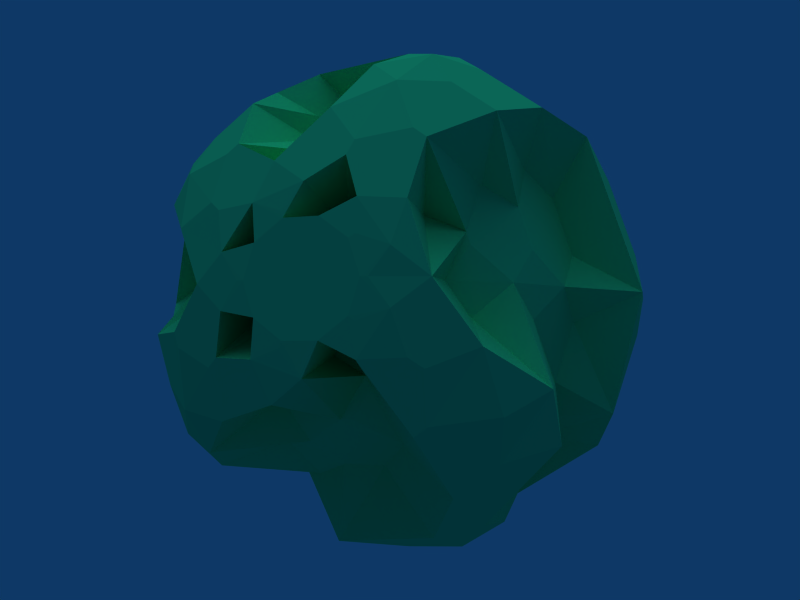 # Source: fractalbomb.blend  (saved by Blender 2.49.2; exported with 4.5.12 LTS)
import bpy
from mathutils import Matrix  # noqa: F401  (used for matrix-valued properties, if any)

bpy.ops.wm.read_factory_settings(use_empty=True)
scene = bpy.context.scene
scene.name = 'Scene'

# ---- collections
col_collection_10 = bpy.data.collections.new('Collection 10'); scene.collection.children.link(col_collection_10)

# ---- materials (node trees are filled in below, after node groups)
mat_material = bpy.data.materials.new('Material')
mat_material.alpha_threshold = 0.0
mat_material.diffuse_color = (0.1529, 0.8863, 0.5373, 1.0)
mat_material.roughness = 0.5
mat_material.specular_intensity = 0.0
mat_material.line_color = (0.0, 0.0, 0.0, 1.0)

# ---- material node trees

# ---- world
world_world = bpy.data.worlds.new('World'); scene.world = world_world
world_world.color = (0.05656, 0.2208, 0.4)
world_world.use_sun_shadow = False
world_world.sun_shadow_jitter_overblur = 0.0
world_world.cycles.sampling_method = 'MANUAL'
world_world.cycles.sample_map_resolution = 256

# ---- cameras
cam_camera = bpy.data.cameras.new('Camera')
cam_camera.passepartout_alpha = 0.2
cam_camera.clip_end = 100.0
cam_camera.lens = 35.0
cam_camera.show_passepartout = False
cam_camera.show_safe_areas = True
cam_camera.dof.focus_distance = 0.0
cam_camera.dof.aperture_fstop = 128.0

# ---- lights
light_lamp = bpy.data.lights.new('Lamp', 'SUN')
light_lamp.transmission_factor = 0.0
light_lamp.angle = 1.571
light_lamp.energy = 1.0
light_lamp.shadow_buffer_clip_start = 0.5
light_lamp.shadow_soft_size = 1.0
light_lamp.shadow_cascade_max_distance = 1000.0
light_lamp.cycles.use_multiple_importance_sampling = False

# ---- meshes
me_sphere = bpy.data.meshes.new('Sphere')
me_sphere.from_pydata([(0.2642, 1.07, 0.1054), (0.1991, 1.085, 0.01545), (0.1763, 1.089, 0.01545), (0.1396, 1.089, 0.1282), (0.1581, 1.085, 0.1416), (0.2636, 1.07, 0.1071), (0.5246, 0.9282, 0.162), (0.4328, 0.9993, 0.01545), (0.3777, 1.027, 0.01545), (0.3026, 1.027, 0.2466), (0.3472, 0.9993, 0.279), (0.5076, 0.9282, 0.2144), (0.7458, 0.707, 0.1621), (0.6828, 0.8176, 0.01545), (0.6812, 0.8193, 0.01545), (0.5481, 0.8193, 0.425), (0.5494, 0.8176, 0.426), (0.6866, 0.707, 0.3443), (0.8875, 0.4282, 0.1629), (0.8644, 0.5676, 0.01545), (0.8634, 0.5696, 0.01545), (0.6955, 0.5696, 0.5321), (0.6964, 0.5676, 0.5327), (0.8017, 0.4282, 0.427), (1.161, -0.07398, 0.1687), (1.19, 0.1114, -0.009792), (0.9597, 0.2751, 0.01545), (0.7735, 0.2751, 0.5887), (0.7736, 0.2737, 0.5888), (1.048, -0.07398, 0.517), (0.8875, -0.1898, 0.1629), (1.19, -0.261, -0.009792), (1.19, -0.2594, -0.009792), (0.9662, -0.2594, 0.6783), (0.966, -0.261, 0.6781), (0.8017, -0.1898, 0.427), (0.7458, -0.4686, 0.1621), (0.8634, -0.3312, 0.01545), (0.8644, -0.3292, 0.01545), (0.6964, -0.3292, 0.5327), (0.6955, -0.3312, 0.5321), (0.6866, -0.4686, 0.3443), (0.5246, -0.6898, 0.162), (0.6812, -0.5808, 0.01545), (0.6828, -0.5792, 0.01545), (0.5494, -0.5792, 0.426), (0.5481, -0.5808, 0.425), (0.5076, -0.6898, 0.2144), (0.3549, -1.215, 0.09816), (0.4911, -1.164, -0.009792), (0.4328, -0.7608, 0.01545), (0.3472, -0.7608, 0.279), (0.401, -1.164, 0.2676), (0.3542, -1.215, 0.1002), (0.2054, -1.238, 0.1256), (0.2494, -1.238, -0.009792), (0.2768, -1.233, -0.009792), (0.2276, -1.233, 0.1416), (0.2273, -1.215, 0.2749), (0.1564, -0.8318, 0.2537), (0.05075, -0.8468, 0.2196), (0.0903, -1.238, 0.2092), (0.4402, -1.045, 0.5135), (0.3867, -1.045, 0.5523), (0.1854, -1.13, 0.502), (0.165, -1.164, 0.4391), (0.6549, -0.7793, 0.6696), (0.4688, -0.7793, 0.8048), (0.2781, -0.9121, 0.7873), (0.2775, -0.914, 0.7854), (0.7919, -0.4448, 0.7704), (0.5224, -0.4448, 0.9662), (0.3455, -0.6121, 0.9946), (0.3451, -0.6145, 0.9934), (0.8381, -0.07398, 0.8059), (0.42, 0.1192, 0.8746), (0.2859, -0.03529, 0.9432), (0.3808, -0.261, 1.103), (0.6284, 0.4282, 0.6656), (0.4038, 0.4282, 0.8288), (0.2858, 0.2751, 0.943), (0.2859, 0.2737, 0.9432), (0.5142, 0.707, 0.5816), (0.3591, 0.707, 0.6942), (0.256, 0.5696, 0.8514), (0.2564, 0.5676, 0.8524), (0.4402, 0.8968, 0.5135), (0.3867, 0.8968, 0.5523), (0.2775, 0.7661, 0.7854), (0.2781, 0.7641, 0.7873), (0.2273, 1.067, 0.2749), (0.2256, 1.067, 0.2762), (0.165, 1.016, 0.4391), (0.1854, 0.9821, 0.502), (0.0903, 1.09, 0.2092), (0.09876, 1.085, 0.2352), (-0.05201, 1.09, 0.2092), (-0.08194, 1.085, 0.2196), (-0.01649, 1.07, 0.3093), (0.02023, 1.067, 0.3429), (-0.1371, 1.027, 0.3895), (-0.1542, 0.9993, 0.4419), (-0.04312, 0.9282, 0.5745), (0.05218, 0.8968, 0.661), (-0.2309, 0.8193, 0.6781), (-0.2398, 0.7641, 0.7873), (-0.09584, 0.6314, 0.9135), (0.1341, 0.6314, 0.9135), (-0.3068, 0.4665, 0.9934), (-0.3072, 0.4641, 0.9946), (-0.1474, 0.2968, 1.076), (0.1857, 0.2968, 1.076), (-0.3425, 0.1131, 1.103), (-0.3426, 0.1114, 1.104), (-0.164, -0.07398, 1.131), (0.2022, -0.07398, 1.131), (-0.3426, -0.2594, 1.104), (-0.3425, -0.261, 1.103), (-0.1544, -0.1898, 0.92), (0.1857, -0.4448, 1.076), (-0.2875, -0.3292, 0.8524), (-0.2872, -0.3312, 0.8514), (-0.1114, -0.4686, 0.7849), (0.1341, -0.7793, 0.9135), (-0.2314, -0.5792, 0.6797), (-0.2309, -0.5808, 0.6781), (-0.04312, -0.6898, 0.5745), (0.05218, -1.045, 0.661), (-0.1542, -0.7608, 0.4419), (-0.1267, -1.164, 0.4391), (0.01807, -1.215, 0.3429), (0.02023, -1.215, 0.3429), (-0.06047, -1.233, 0.2352), (-0.05201, -1.238, 0.2092), (-0.1873, -1.215, 0.2762), (-0.189, -1.215, 0.2749), (-0.1893, -0.8468, 0.1416), (-0.1671, -1.238, 0.1256), (-0.3484, -1.045, 0.5523), (-0.4019, -1.045, 0.5135), (-0.4162, -1.13, 0.3065), (-0.3627, -1.164, 0.2676), (-0.4305, -0.7793, 0.8048), (-0.6166, -0.7793, 0.6696), (-0.6589, -0.9121, 0.4828), (-0.6573, -0.914, 0.4817), (-0.4841, -0.4448, 0.9662), (-0.7536, -0.4448, 0.7704), (-0.8352, -0.6121, 0.6109), (-0.8342, -0.6145, 0.6102), (-0.5035, -0.07398, 1.021), (-0.6981, 0.1192, 0.6952), (-0.8048, -0.03529, 0.5888), (-0.9277, -0.261, 0.6781), (-0.4841, 0.2968, 0.9662), (-0.6596, 0.4282, 0.6656), (-0.8046, 0.2751, 0.5887), (-0.8048, 0.2737, 0.5888), (-0.4305, 0.6314, 0.8048), (-0.5454, 0.707, 0.5816), (-0.7267, 0.5696, 0.5321), (-0.7276, 0.5676, 0.5327), (-0.3484, 0.8968, 0.5523), (-0.4019, 0.8968, 0.5135), (-0.6573, 0.7661, 0.4817), (-0.6589, 0.7641, 0.4828), (-0.1873, 1.067, 0.2762), (-0.189, 1.067, 0.2749), (-0.3627, 1.016, 0.2676), (-0.4162, 0.9821, 0.3065), (-0.1671, 1.09, 0.1256), (-0.1893, 1.085, 0.1416), (-0.2111, 1.09, -0.009792), (-0.2303, 1.085, 0.01545), (-0.2954, 1.07, 0.1054), (-0.3159, 1.067, 0.1002), (-0.4089, 1.027, 0.01545), (-0.464, 0.9993, 0.01545), (-0.5558, 0.9282, 0.162), (-0.6086, 0.8968, 0.2289), (-0.7124, 0.8193, 0.01545), (-0.8189, 0.7641, -0.009792), (-0.8945, 0.6314, 0.1662), (-0.8234, 0.6314, 0.3849), (-1.036, 0.4665, -0.009792), (-1.037, 0.4641, -0.009792), (-1.065, 0.2968, 0.1672), (-0.9617, 0.2968, 0.4841), (-1.151, 0.1131, -0.009792), (-1.151, 0.1114, -0.009792), (-1.123, -0.07398, 0.1687), (-1.01, -0.07398, 0.517), (-1.151, -0.2594, -0.009792), (-1.151, -0.261, -0.009792), (-0.9187, -0.1898, 0.1629), (-0.9617, -0.4448, 0.4841), (-0.8956, -0.3292, 0.01545), (-0.8946, -0.3312, 0.01545), (-0.777, -0.4686, 0.1621), (-0.8234, -0.7793, 0.3849), (-0.714, -0.5792, 0.01545), (-0.7124, -0.5808, 0.01545), (-0.5558, -0.6898, 0.162), (-0.6086, -1.045, 0.2289), (-0.464, -0.7608, 0.01545), (-0.4528, -1.164, -0.009792), (-0.3166, -1.215, 0.09816), (-0.3159, -1.215, 0.1002), (-0.2385, -1.233, -0.009792), (-0.2111, -1.238, -0.009792), (-0.3166, -1.215, -0.1177), (-0.2948, -0.8318, -0.07623), (-0.1893, -0.8468, -0.1108), (-0.1671, -1.238, -0.1451), (-0.629, -1.045, -0.1857), (-0.6086, -1.045, -0.2485), (-0.4162, -1.13, -0.3261), (-0.3627, -1.164, -0.2872), (-0.8945, -0.7793, -0.1858), (-0.8234, -0.7793, -0.4045), (-0.6589, -0.9121, -0.5024), (-0.6573, -0.914, -0.5012), (-1.065, -0.4448, -0.1868), (-0.9617, -0.4448, -0.5036), (-0.8352, -0.6121, -0.6305), (-0.8342, -0.6145, -0.6298), (-1.123, -0.07398, -0.1883), (-0.8729, 0.1192, -0.4236), (-0.8048, -0.03529, -0.558), (-0.9277, -0.261, -0.6977), (-1.065, 0.2968, -0.1868), (-0.8329, 0.4282, -0.3961), (-0.8046, 0.2751, -0.5578), (-0.8048, 0.2737, -0.558), (-0.8945, 0.6314, -0.1858), (-0.7177, 0.707, -0.3134), (-0.7267, 0.5696, -0.5012), (-0.7276, 0.5676, -0.5018), (-0.5558, 0.9282, -0.1311), (-0.5387, 0.9282, -0.1835), (-0.5793, 0.8193, -0.3941), (-0.5806, 0.8176, -0.3951), (-0.3166, 1.067, -0.1177), (-0.3159, 1.067, -0.1198), (-0.3627, 1.016, -0.2872), (-0.4162, 0.9821, -0.3261), (-0.1671, 1.09, -0.1451), (-0.1893, 1.085, -0.1612), (-0.05201, 1.09, -0.2288), (-0.06047, 1.085, -0.2548), (-0.1873, 1.067, -0.2957), (-0.189, 1.067, -0.2945), (-0.1267, 1.016, -0.4587), (-0.1471, 0.9821, -0.5215), (-0.3484, 0.8968, -0.5719), (-0.4019, 0.8968, -0.5331), (-0.2392, 0.7661, -0.805), (-0.2398, 0.7641, -0.8069), (-0.4305, 0.6314, -0.8243), (-0.6166, 0.6314, -0.6892), (-0.3068, 0.4665, -1.013), (-0.3072, 0.4641, -1.014), (-0.4349, 0.4282, -0.7979), (-0.6596, 0.4282, -0.6347), (-0.317, 0.2751, -0.9121), (-0.317, 0.2737, -0.9123), (-0.4512, 0.1192, -0.8437), (-0.6981, 0.1192, -0.6643), (-0.317, -0.03529, -0.9123), (-0.317, -0.03664, -0.9121), (-0.4349, -0.1898, -0.7979), (-0.7536, -0.4448, -0.79), (-0.2875, -0.3292, -0.8215), (-0.2872, -0.3312, -0.8205), (-0.3903, -0.4686, -0.6633), (-0.6166, -0.7793, -0.6892), (-0.2314, -0.5792, -0.6488), (-0.2309, -0.5808, -0.6472), (-0.3219, -0.6898, -0.453), (-0.4019, -1.045, -0.5331), (-0.1542, -0.7608, -0.411), (-0.1267, -1.164, -0.4587), (-0.1873, -1.215, -0.2957), (-0.189, -1.215, -0.2945), (-0.06047, -1.233, -0.2548), (-0.05201, -1.238, -0.2288), (0.01807, -1.215, -0.3625), (-0.01469, -0.8318, -0.2784), (0.05075, -0.8468, -0.1887), (0.0903, -1.238, -0.2288), (-0.04311, -0.6898, -0.5436), (0.01193, -0.6898, -0.5436), (0.123, -0.7608, -0.411), (0.1059, -0.7889, -0.3586), (-0.1114, -0.4686, -0.754), (0.08023, -0.4686, -0.754), (0.2002, -0.5792, -0.6488), (0.1997, -0.5808, -0.6472), (-0.1474, -0.4448, -1.095), (0.1857, -0.4448, -1.095), (0.3455, -0.6121, -1.014), (0.3451, -0.6145, -1.013), (-0.164, -0.07398, -1.151), (0.2022, -0.07398, -1.151), (0.3809, -0.2594, -1.123), (0.3808, -0.261, -1.123), (-0.1474, 0.2968, -1.095), (0.1857, 0.2968, -1.095), (0.3808, 0.1131, -1.123), (0.3809, 0.1114, -1.123), (-0.09584, 0.6314, -0.9331), (0.08023, 0.707, -0.754), (0.256, 0.5696, -0.8205), (0.3455, 0.4641, -1.014), (-0.01388, 0.8968, -0.6806), (0.01193, 0.9282, -0.5436), (0.1997, 0.8193, -0.6472), (0.2002, 0.8176, -0.6488), (0.01807, 1.067, -0.3625), (0.02023, 1.067, -0.3625), (0.165, 1.016, -0.4587), (0.1854, 0.9821, -0.5215), (0.0903, 1.09, -0.2288), (0.09876, 1.085, -0.2548), (0.2054, 1.09, -0.1451), (0.2276, 1.085, -0.1612), (0.2273, 1.067, -0.2945), (0.2256, 1.067, -0.2957), (0.401, 1.016, -0.2872), (0.4545, 0.9821, -0.3261), (0.4402, 0.8968, -0.5331), (0.3867, 0.8968, -0.5719), (0.6956, 0.7661, -0.5012), (0.6972, 0.7641, -0.5024), (0.6549, 0.6314, -0.6892), (0.4688, 0.6314, -0.8243), (0.8725, 0.4665, -0.6298), (0.8735, 0.4641, -0.6305), (0.7919, 0.2968, -0.79), (0.5224, 0.2968, -0.9858), (0.966, 0.1131, -0.6977), (0.9662, 0.1114, -0.6979), (0.6669, 0.1192, -0.6643), (0.5418, -0.07398, -1.041), (0.7736, -0.03529, -0.558), (0.7735, -0.03664, -0.5578), (0.6284, -0.1898, -0.6347), (0.5224, -0.4448, -0.9858), (0.6964, -0.3292, -0.5018), (0.8725, -0.6145, -0.6298), (0.6549, -0.7793, -0.6892), (0.4688, -0.7793, -0.8243), (0.6972, -0.9121, -0.5024), (0.6956, -0.914, -0.5012), (0.4402, -1.045, -0.5331), (0.3867, -1.045, -0.5719), (0.4545, -1.13, -0.3261), (0.401, -1.164, -0.2872), (0.2273, -1.215, -0.2945), (0.2256, -1.215, -0.2957), (0.2276, -1.233, -0.1612), (0.2054, -1.238, -0.1451), (0.3542, -1.215, -0.1198), (0.3549, -1.215, -0.1177), (0.6469, -1.045, -0.2485), (0.5246, -0.6898, -0.1311), (0.8617, -0.7793, -0.4045), (0.7458, -0.4686, -0.1312), (0.8017, -0.1898, -0.3961), (0.8875, -0.1898, -0.132), (1.048, -0.07398, -0.5366), (1.161, -0.07398, -0.1883), (1.0, 0.2968, -0.5036), (0.8875, 0.4282, -0.132), (0.8617, 0.6314, -0.4045), (0.7458, 0.707, -0.1312), (0.6469, 0.8968, -0.2485), (0.5246, 0.9282, -0.1311), (0.3542, 1.067, -0.1198), (0.2642, 1.07, -0.07451)], [], [(5, 0, 1, 4), (7, 10, 11, 6), (13, 16, 17, 12), (19, 22, 23, 18), (25, 28, 29, 24), (31, 34, 35, 30), (37, 40, 41, 36), (43, 46, 47, 42), (49, 52, 53, 48), (55, 53, 57, 54), (58, 61, 54, 57), (62, 58, 52, 51), (66, 62, 46, 45), (70, 66, 40, 39), (74, 70, 34, 33), (78, 74, 28, 27), (82, 78, 22, 21), (86, 82, 16, 15), (90, 86, 10, 9), (94, 90, 4, 3), (96, 99, 95, 94), (99, 103, 93, 92), (103, 107, 89, 88), (107, 111, 85, 84), (111, 115, 81, 80), (115, 119, 77, 76), (119, 123, 73, 72), (123, 127, 69, 68), (127, 131, 65, 64), (131, 133, 61, 60), (134, 137, 133, 132), (138, 134, 129, 128), (142, 138, 125, 124), (146, 142, 121, 120), (150, 146, 117, 116), (154, 150, 113, 112), (158, 154, 109, 108), (162, 158, 105, 104), (166, 162, 101, 100), (170, 166, 97, 96), (172, 175, 171, 170), (175, 179, 169, 168), (179, 183, 165, 164), (183, 187, 161, 160), (187, 191, 157, 156), (191, 195, 153, 152), (195, 199, 149, 148), (199, 203, 145, 144), (203, 207, 141, 140), (207, 209, 137, 136), (210, 213, 209, 208), (214, 210, 205, 204), (218, 214, 201, 200), (222, 218, 197, 196), (226, 222, 193, 192), (230, 226, 189, 188), (234, 230, 185, 184), (238, 234, 181, 180), (242, 238, 177, 176), (246, 242, 173, 172), (248, 251, 247, 246), (251, 255, 245, 244), (255, 259, 241, 240), (259, 263, 237, 236), (263, 267, 233, 232), (267, 271, 229, 228), (271, 275, 225, 224), (275, 279, 221, 220), (279, 283, 217, 216), (283, 285, 213, 212), (286, 289, 285, 284), (290, 286, 281, 280), (294, 290, 277, 276), (298, 294, 273, 272), (302, 298, 269, 268), (306, 302, 265, 264), (310, 306, 261, 260), (314, 310, 257, 256), (318, 314, 253, 252), (322, 318, 249, 248), (324, 327, 323, 322), (327, 331, 321, 320), (331, 335, 317, 316), (335, 339, 313, 312), (339, 343, 309, 308), (343, 347, 305, 304), (347, 351, 301, 300), (351, 355, 297, 296), (355, 359, 293, 292), (359, 361, 289, 288), (362, 55, 361, 360), (364, 362, 357, 356), (366, 364, 353, 352), (368, 366, 349, 348), (370, 368, 345, 344), (372, 370, 341, 340), (374, 372, 337, 336), (376, 374, 333, 332), (378, 376, 329, 328), (2, 378, 325, 324), (1, 0, 8, 379), (322, 3, 2, 324), (5, 4, 90, 9), (7, 6, 14, 377), (11, 10, 86, 15), (13, 12, 20, 375), (17, 16, 82, 21), (19, 18, 26, 373), (23, 22, 78, 27), (25, 24, 32, 371), (29, 28, 74, 33), (31, 30, 38, 369), (35, 34, 70, 39), (37, 36, 44, 367), (41, 40, 66, 45), (43, 42, 50, 365), (47, 46, 62, 51), (49, 48, 56, 363), (53, 52, 58, 57), (133, 55, 54, 61), (60, 59, 65, 131), (64, 63, 69, 127), (68, 67, 73, 123), (72, 71, 77, 119), (76, 75, 81, 115), (80, 79, 85, 111), (84, 83, 89, 107), (88, 87, 93, 103), (92, 91, 95, 99), (98, 97, 166, 100), (102, 101, 162, 104), (106, 105, 158, 108), (110, 109, 154, 112), (114, 113, 150, 116), (118, 117, 146, 120), (122, 121, 142, 124), (126, 125, 138, 128), (130, 129, 134, 132), (136, 135, 141, 207), (140, 139, 145, 203), (144, 143, 149, 199), (148, 147, 153, 195), (152, 151, 157, 191), (156, 155, 161, 187), (160, 159, 165, 183), (164, 163, 169, 179), (168, 167, 171, 175), (174, 173, 242, 176), (178, 177, 238, 180), (182, 181, 234, 184), (186, 185, 230, 188), (190, 189, 226, 192), (194, 193, 222, 196), (198, 197, 218, 200), (202, 201, 214, 204), (206, 205, 210, 208), (212, 211, 217, 283), (216, 215, 221, 279), (220, 219, 225, 275), (224, 223, 229, 271), (228, 227, 233, 267), (232, 231, 237, 263), (236, 235, 241, 259), (240, 239, 245, 255), (244, 243, 247, 251), (250, 249, 318, 252), (254, 253, 314, 256), (258, 257, 310, 260), (262, 261, 306, 264), (266, 265, 302, 268), (270, 269, 298, 272), (274, 273, 294, 276), (278, 277, 290, 280), (282, 281, 286, 284), (288, 287, 293, 359), (292, 291, 297, 355), (296, 295, 301, 351), (300, 299, 305, 347), (304, 303, 309, 343), (308, 307, 313, 339), (312, 311, 317, 335), (316, 315, 321, 331), (320, 319, 323, 327), (326, 325, 378, 328), (330, 329, 376, 332), (334, 333, 374, 336), (338, 337, 372, 340), (342, 341, 370, 344), (346, 345, 368, 348), (350, 349, 366, 352), (354, 353, 364, 356), (358, 357, 362, 360), (4, 1, 2, 3), (8, 0, 5, 7), (7, 5, 9, 10), (11, 13, 14, 6), (13, 11, 15, 16), (17, 19, 20, 12), (19, 17, 21, 22), (23, 25, 26, 18), (25, 23, 27, 28), (29, 31, 32, 24), (31, 29, 33, 34), (35, 37, 38, 30), (37, 35, 39, 40), (41, 43, 44, 36), (43, 41, 45, 46), (47, 49, 50, 42), (49, 47, 51, 52), (53, 55, 56, 48), (61, 58, 59, 60), (65, 62, 63, 64), (62, 65, 59, 58), (69, 66, 67, 68), (66, 69, 63, 62), (73, 70, 71, 72), (70, 73, 67, 66), (77, 74, 75, 76), (74, 77, 71, 70), (81, 78, 79, 80), (78, 81, 75, 74), (85, 82, 83, 84), (82, 85, 79, 78), (89, 86, 87, 88), (86, 89, 83, 82), (93, 90, 91, 92), (90, 93, 87, 86), (90, 94, 95, 91), (99, 96, 97, 98), (101, 99, 98, 100), (99, 101, 102, 103), (105, 103, 102, 104), (103, 105, 106, 107), (109, 107, 106, 108), (107, 109, 110, 111), (113, 111, 110, 112), (111, 113, 114, 115), (117, 115, 114, 116), (115, 117, 118, 119), (121, 119, 118, 120), (119, 121, 122, 123), (125, 123, 122, 124), (123, 125, 126, 127), (129, 127, 126, 128), (127, 129, 130, 131), (133, 131, 130, 132), (137, 134, 135, 136), (141, 138, 139, 140), (138, 141, 135, 134), (145, 142, 143, 144), (142, 145, 139, 138), (149, 146, 147, 148), (146, 149, 143, 142), (153, 150, 151, 152), (150, 153, 147, 146), (157, 154, 155, 156), (154, 157, 151, 150), (161, 158, 159, 160), (158, 161, 155, 154), (165, 162, 163, 164), (162, 165, 159, 158), (169, 166, 167, 168), (166, 169, 163, 162), (166, 170, 171, 167), (175, 172, 173, 174), (177, 175, 174, 176), (175, 177, 178, 179), (181, 179, 178, 180), (179, 181, 182, 183), (185, 183, 182, 184), (183, 185, 186, 187), (189, 187, 186, 188), (187, 189, 190, 191), (193, 191, 190, 192), (191, 193, 194, 195), (197, 195, 194, 196), (195, 197, 198, 199), (201, 199, 198, 200), (199, 201, 202, 203), (205, 203, 202, 204), (203, 205, 206, 207), (209, 207, 206, 208), (213, 210, 211, 212), (217, 214, 215, 216), (214, 217, 211, 210), (221, 218, 219, 220), (218, 221, 215, 214), (225, 222, 223, 224), (222, 225, 219, 218), (229, 226, 227, 228), (226, 229, 223, 222), (233, 230, 231, 232), (230, 233, 227, 226), (237, 234, 235, 236), (234, 237, 231, 230), (241, 238, 239, 240), (238, 241, 235, 234), (245, 242, 243, 244), (242, 245, 239, 238), (242, 246, 247, 243), (251, 248, 249, 250), (253, 251, 250, 252), (251, 253, 254, 255), (257, 255, 254, 256), (255, 257, 258, 259), (261, 259, 258, 260), (259, 261, 262, 263), (265, 263, 262, 264), (263, 265, 266, 267), (269, 267, 266, 268), (267, 269, 270, 271), (273, 271, 270, 272), (271, 273, 274, 275), (277, 275, 274, 276), (275, 277, 278, 279), (281, 279, 278, 280), (279, 281, 282, 283), (285, 283, 282, 284), (289, 286, 287, 288), (293, 290, 291, 292), (290, 293, 287, 286), (297, 294, 295, 296), (294, 297, 291, 290), (301, 298, 299, 300), (298, 301, 295, 294), (305, 302, 303, 304), (302, 305, 299, 298), (309, 306, 307, 308), (306, 309, 303, 302), (313, 310, 311, 312), (310, 313, 307, 306), (317, 314, 315, 316), (314, 317, 311, 310), (321, 318, 319, 320), (318, 321, 315, 314), (318, 322, 323, 319), (327, 324, 325, 326), (329, 327, 326, 328), (327, 329, 330, 331), (333, 331, 330, 332), (331, 333, 334, 335), (337, 335, 334, 336), (335, 337, 338, 339), (341, 339, 338, 340), (339, 341, 342, 343), (345, 343, 342, 344), (343, 345, 346, 347), (349, 347, 346, 348), (347, 349, 350, 351), (353, 351, 350, 352), (351, 353, 354, 355), (357, 355, 354, 356), (355, 357, 358, 359), (361, 359, 358, 360), (55, 362, 363, 56), (49, 364, 365, 50), (364, 49, 363, 362), (43, 366, 367, 44), (366, 43, 365, 364), (37, 368, 369, 38), (368, 37, 367, 366), (31, 370, 371, 32), (370, 31, 369, 368), (25, 372, 373, 26), (372, 25, 371, 370), (19, 374, 375, 20), (374, 19, 373, 372), (13, 376, 377, 14), (376, 13, 375, 374), (7, 378, 379, 8), (378, 7, 377, 376), (378, 2, 1, 379), (172, 322, 248, 246), (94, 172, 170, 96), (172, 94, 3, 322), (213, 133, 137, 209), (361, 213, 285, 289), (213, 361, 55, 133)])
me_sphere.materials.append(mat_material)
me_sphere.use_remesh_preserve_volume = False
me_sphere.use_remesh_preserve_attributes = False
me_sphere.use_mirror_vertex_groups = False
me_sphere.update()

# ---- objects
ob_lamp = bpy.data.objects.new('Lamp', light_lamp)
ob_sphere = bpy.data.objects.new('Sphere', me_sphere)
ob_camera = bpy.data.objects.new('Camera', cam_camera)

# ---- transforms, parenting, visibility, modifiers, constraints
ob_lamp.location = (0.0, -2.0, 3.0)
ob_lamp.lock_rotations_4d = False
ob_lamp.empty_display_type = 'ARROWS'
ob_lamp.lineart.crease_threshold = 0.0
ob_sphere.location = (0.0, 0.0, 0.0)
ob_sphere.scale = (0.8542, 0.8595, 0.8762)
ob_sphere.lock_rotations_4d = False
ob_sphere.empty_display_type = 'ARROWS'
ob_sphere.lineart.crease_threshold = 0.0
ob_camera.location = (1.033, -3.238, -0.2516)
ob_camera.lock_rotations_4d = False
ob_camera.empty_display_type = 'ARROWS'
ob_camera.lineart.crease_threshold = 0.0
_c = ob_camera.constraints.new('TRACK_TO'); _c.name = 'AutoTrack'
_c.target = ob_sphere

# ---- collection membership
col_collection_10.objects.link(ob_lamp)
col_collection_10.objects.link(ob_sphere)
col_collection_10.objects.link(ob_camera)

# ---- scene / render settings (as saved in the file)
scene.camera = ob_camera
scene.frame_start = 1; scene.frame_end = 40; scene.frame_set(1)
scene.render.engine = 'BLENDER_EEVEE_NEXT'
scene.render.image_settings.file_format = 'FFMPEG'
scene.render.image_settings.color_mode = 'RGB'
scene.render.image_settings.quality = 100
scene.render.image_settings.compression = 100
scene.render.image_settings.exr_codec = 'RLE'
scene.render.resolution_x = 800
scene.render.resolution_y = 600
scene.render.pixel_aspect_x = 100.0
scene.render.pixel_aspect_y = 100.0
scene.render.fps = 25
scene.render.dither_intensity = 0.0
scene.render.use_compositing = False
scene.render.use_sequencer = False
scene.render.bake_margin = 2
scene.render.bake_bias = 0.0
scene.render.use_stamp_time = False
scene.render.use_stamp_date = False
scene.render.use_stamp_frame = False
scene.render.use_stamp_camera = False
scene.render.use_stamp_scene = False
scene.render.use_stamp_filename = False
scene.render.use_stamp_render_time = False
scene.render.stamp_font_size = 0
scene.cycles.use_denoising = False
scene.cycles.samples = 10
scene.cycles.sampling_pattern = 'TABULATED_SOBOL'
scene.cycles.light_sampling_threshold = 0.0
scene.cycles.use_adaptive_sampling = False
scene.cycles.use_light_tree = False
scene.cycles.blur_glossy = 0.0
scene.cycles.volume_bounces = 1
scene.cycles.pixel_filter_type = 'GAUSSIAN'
scene.cycles.sample_clamp_indirect = 0.0
scene.view_settings.view_transform = 'Raw'
bpy.context.view_layer.update()
